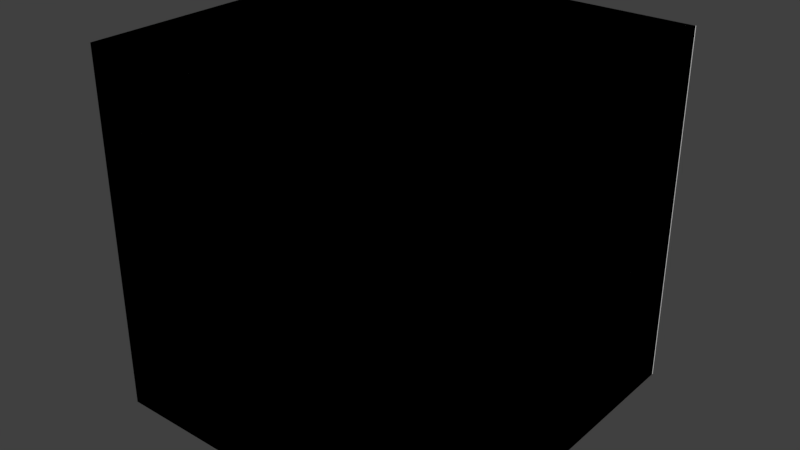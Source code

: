 # Source: WoodenCrate_Will.blend  (saved by Blender 2.79.0; exported with 4.5.12 LTS)
import bpy
from mathutils import Matrix  # noqa: F401  (used for matrix-valued properties, if any)

bpy.ops.wm.read_factory_settings(use_empty=True)
scene = bpy.context.scene
scene.name = 'Scene'

# ---- collections
col_collection_1 = bpy.data.collections.new('Collection 1'); scene.collection.children.link(col_collection_1)

# ---- materials (node trees are filled in below, after node groups)
mat_material = bpy.data.materials.new('Material')
mat_material.alpha_threshold = 0.0
mat_material.use_transparent_shadow = False
mat_material.roughness = 0.5
mat_material.line_color = (0.0, 0.0, 0.0, 1.0)

# ---- material node trees

# ---- world
world_world = bpy.data.worlds.new('World'); scene.world = world_world
world_world.color = (0.05088, 0.05088, 0.05088)
world_world.use_sun_shadow = False
world_world.sun_shadow_jitter_overblur = 0.0
world_world.cycles.sampling_method = 'MANUAL'

# ---- meshes
me_cube_003 = bpy.data.meshes.new('Cube.003')
me_cube_003.from_pydata([(1.015, 1.053, -1.014), (1.015, -0.9759, -1.014), (-1.013, -0.9759, -1.014), (-1.013, 1.053, -1.014), (1.015, 1.053, 1.015), (1.015, -0.9759, 1.015), (-1.013, -0.9759, 1.015), (-1.013, 1.053, 1.015), (0.6912, 1.053, -1.014), (0.6912, -0.9759, -1.014), (0.6912, 1.053, 1.015), (0.6912, -0.9759, 1.015), (1.015, 1.053, 0.6998), (1.015, -0.9759, 0.6998), (-1.013, -0.9759, 0.6998), (-1.013, 1.053, 0.6998), (0.6912, 1.053, 0.6998), (0.6912, -0.9759, 0.6998), (-0.7036, 1.053, -1.014), (-0.7036, -0.9759, -1.014), (-0.7036, 1.053, 1.015), (-0.7036, -0.9759, 1.015), (-0.7036, 1.053, 0.6998), (-0.7036, -0.9759, 0.6998), (0.6912, -0.9759, -0.7102), (1.015, 1.053, -0.7102), (1.015, -0.9759, -0.7102), (-1.013, -0.9759, -0.7102), (-1.013, 1.053, -0.7102), (0.6912, 1.053, -0.7102), (-0.7036, -0.9759, -0.7102), (-0.7036, 1.053, -0.7102), (1.015, -0.6172, -1.014), (-1.013, -0.6172, -1.014), (1.015, -0.6172, 1.015), (-1.013, -0.6172, 1.015), (0.6912, -0.6172, 1.015), (0.6912, -0.6172, -1.014), (-1.013, -0.6172, 0.6998), (1.015, -0.6172, 0.6998), (-0.7036, -0.6172, 1.015), (-0.7036, -0.6172, -1.014), (1.015, -0.6172, -0.7102), (-1.013, -0.6172, -0.7102), (-1.013, 0.7133, -1.014), (-1.013, 0.7133, 1.015), (0.6912, 0.7133, -1.014), (-1.013, 0.7133, 0.6998), (-0.7036, 0.7133, -1.014), (-1.013, 0.7133, -0.7102), (1.015, 0.7133, -1.014), (1.015, 0.7133, 1.015), (0.6912, 0.7133, 1.015), (1.015, 0.7133, 0.6998), (-0.7036, 0.7133, 1.015), (1.015, 0.7133, -0.7102), (0.6912, -0.6172, 0.9754), (-0.7036, -0.6172, 0.9754), (0.6912, 0.7133, 0.9754), (-0.7036, 0.7133, 0.9754), (0.6912, -0.941, 0.6998), (-0.7036, -0.941, 0.6998), (0.6912, -0.941, -0.7102), (-0.7036, -0.941, -0.7102), (0.9846, -0.6172, 0.6998), (0.9846, -0.6172, -0.7102), (0.9846, 0.7133, 0.6998), (0.9846, 0.7133, -0.7102), (0.6912, 1.02, 0.6998), (-0.7036, 1.02, 0.6998), (0.6912, 1.02, -0.7102), (-0.7036, 1.02, -0.7102), (-0.9805, -0.6172, 0.6998), (-0.9805, -0.6172, -0.7102), (-0.9805, 0.7133, 0.6998), (-0.9805, 0.7133, -0.7102), (0.6912, -0.6172, -0.9829), (-0.7036, -0.6172, -0.9829), (0.6912, 0.7133, -0.9829), (-0.7036, 0.7133, -0.9829), (1.015, -0.9759, -1.014), (-1.013, -0.9759, -1.014), (0.6912, -0.9759, -1.014), (-0.7036, -0.9759, -1.014), (0.6912, -0.9759, -0.7102), (1.015, -0.9759, -0.7102), (-1.013, -0.9759, -0.7102), (-0.7036, -0.9759, -0.7102), (1.015, 1.053, -1.014), (1.015, -0.9759, -1.014), (-1.013, -0.9759, -1.014), (-1.013, 1.053, -1.014), (1.015, 1.053, 1.015), (1.015, -0.9759, 1.015), (-1.013, -0.9759, 1.015), (-1.013, 1.053, 1.015), (0.6912, 1.053, -1.014), (0.6912, -0.9759, -1.014), (0.6912, 1.053, 1.015), (0.6912, -0.9759, 1.015), (1.015, 1.053, 0.6998), (1.015, -0.9759, 0.6998), (-1.013, -0.9759, 0.6998), (-1.013, 1.053, 0.6998), (0.6912, 1.053, 0.6998), (0.6912, -0.9759, 0.6998), (-0.7036, 1.053, -1.014), (-0.7036, -0.9759, -1.014), (-0.7036, 1.053, 1.015), (-0.7036, -0.9759, 1.015), (-0.7036, 1.053, 0.6998), (-0.7036, -0.9759, 0.6998), (0.6912, -0.9759, -0.7102), (1.015, 1.053, -0.7102), (1.015, -0.9759, -0.7102), (-1.013, -0.9759, -0.7102), (-1.013, 1.053, -0.7102), (0.6912, 1.053, -0.7102), (-0.7036, -0.9759, -0.7102), (-0.7036, 1.053, -0.7102), (1.015, -0.6172, -1.014), (-1.013, -0.6172, -1.014), (1.015, -0.6172, 1.015), (-1.013, -0.6172, 1.015), (0.6912, -0.6172, 1.015), (0.6912, -0.6172, -1.014), (-1.013, -0.6172, 0.6998), (1.015, -0.6172, 0.6998), (-0.7036, -0.6172, 1.015), (-0.7036, -0.6172, -1.014), (1.015, -0.6172, -0.7102), (-1.013, -0.6172, -0.7102), (-1.013, 0.7133, -1.014), (-1.013, 0.7133, 1.015), (0.6912, 0.7133, -1.014), (-1.013, 0.7133, 0.6998), (-0.7036, 0.7133, -1.014), (-1.013, 0.7133, -0.7102), (1.015, 0.7133, -1.014), (1.015, 0.7133, 1.015), (0.6912, 0.7133, 1.015), (1.015, 0.7133, 0.6998), (-0.7036, 0.7133, 1.015), (1.015, 0.7133, -0.7102), (0.6912, -0.6172, 0.9754), (-0.7036, -0.6172, 0.9754), (0.6912, 0.7133, 0.9754), (-0.7036, 0.7133, 0.9754), (0.6912, -0.941, 0.6998), (-0.7036, -0.941, 0.6998), (0.6912, -0.941, -0.7102), (-0.7036, -0.941, -0.7102), (0.9846, -0.6172, 0.6998), (0.9846, -0.6172, -0.7102), (0.9846, 0.7133, 0.6998), (0.9846, 0.7133, -0.7102), (0.6912, 1.02, 0.6998), (-0.7036, 1.02, 0.6998), (0.6912, 1.02, -0.7102), (-0.7036, 1.02, -0.7102), (-0.9805, -0.6172, 0.6998), (-0.9805, -0.6172, -0.7102), (-0.9805, 0.7133, 0.6998), (-0.9805, 0.7133, -0.7102), (0.6912, -0.6172, -0.9829), (-0.7036, -0.6172, -0.9829), (0.6912, 0.7133, -0.9829), (-0.7036, 0.7133, -0.9829), (1.015, -0.9759, -1.014), (-1.013, -0.9759, -1.014), (0.6912, -0.9759, -1.014), (-0.7036, -0.9759, -1.014), (0.6912, -0.9759, -0.7102), (1.015, -0.9759, -0.7102), (-1.013, -0.9759, -0.7102), (-0.7036, -0.9759, -0.7102), (-1.013, -0.9759, 0.6998), (-1.013, -0.9759, -0.7102), (-1.013, -0.9759, 1.015), (-1.013, 1.053, 1.015), (-1.013, -0.6172, 1.015), (-1.013, 0.7133, 1.015), (-1.013, -0.9759, 0.6998), (-1.013, 1.053, 0.6998), (-1.013, -0.6172, 0.6998), (-1.013, 0.7133, 0.6998), (0.6912, 0.7133, 0.9754), (0.6912, -0.6172, 0.9754), (-0.7036, 0.7133, 0.9754), (-0.7036, -0.6172, 0.9754), (-1.013, 0.7133, 0.6998), (-1.013, 1.053, 0.6998), (-1.013, -0.9759, 0.6998), (-1.013, -0.6172, 0.6998), (0.6912, -0.6172, -0.9829), (-0.7036, -0.6172, -0.9829), (0.6912, 0.7133, -0.9829), (-0.7036, 0.7133, -0.9829), (-1.013, -0.9759, -0.7102), (-1.013, 1.053, -0.7102), (-1.013, -0.6172, -0.7102), (-1.013, 0.7133, -0.7102), (0.6912, 1.053, 1.015), (0.6912, -0.9759, 1.015), (0.6912, -0.6172, 1.015), (0.6912, 0.7133, 1.015), (-1.013, 1.053, -1.014), (-1.013, 1.053, 1.015), (-1.013, 1.053, 0.6998), (-1.013, 1.053, -0.7102), (1.016, 1.057, -1.014), (1.016, 1.057, 1.015), (1.016, 1.057, 0.6998), (1.016, 1.057, -0.7102), (0.6912, -0.6172, -1.014), (-0.7036, -0.6172, -1.014), (-1.013, 0.7133, -0.7102), (-0.9805, 0.7133, -0.7102)], [(214, 215)], [(41, 33, 2, 19), (40, 21, 6, 35), (39, 13, 5, 34), (23, 14, 6, 21), (47, 15, 7, 45), (31, 28, 3, 18), (25, 29, 8, 0), (13, 17, 11, 5), (34, 5, 11, 36), (32, 37, 9, 1), (26, 24, 17, 13), (4, 10, 16, 12), (20, 7, 15, 22), (49, 28, 15, 47), (30, 27, 14, 23), (42, 26, 13, 39), (10, 20, 22, 16), (29, 31, 18, 8), (17, 23, 21, 11), (36, 11, 21, 40), (37, 41, 19, 9), (1, 80, 85, 26), (32, 1, 26, 42), (9, 82, 80, 1), (44, 3, 28, 49), (26, 85, 84, 24), (12, 16, 29, 25), (22, 15, 28, 31), (2, 33, 43, 27), (50, 32, 42, 55), (27, 43, 38, 14), (50, 46, 37, 32), (51, 34, 36, 52), (14, 38, 35, 6), (53, 39, 34, 51), (54, 40, 35, 45), (48, 44, 33, 41), (18, 3, 44, 48), (20, 54, 45, 7), (12, 53, 51, 4), (4, 51, 52, 10), (0, 8, 46, 50), (25, 55, 53, 12), (10, 52, 54, 20), (8, 18, 48, 46), (0, 50, 55, 25), (33, 44, 49, 43), (38, 47, 45, 35), (36, 56, 58, 52), (40, 57, 56, 36), (52, 58, 59, 54), (54, 59, 57, 40), (30, 63, 62, 24), (23, 61, 63, 30), (17, 60, 61, 23), (24, 62, 60, 17), (53, 66, 64, 39), (39, 64, 65, 42), (42, 65, 67, 55), (55, 67, 66, 53), (31, 71, 69, 22), (22, 69, 68, 16), (29, 70, 71, 31), (16, 68, 70, 29), (47, 74, 75, 49), (49, 75, 73, 43), (38, 72, 74, 47), (43, 73, 72, 38), (46, 78, 76, 37), (37, 76, 77, 41), (48, 79, 78, 46), (41, 77, 79, 48), (64, 66, 67, 65), (77, 76, 78, 79), (73, 75, 74, 72), (68, 69, 71, 70), (56, 57, 59, 58), (61, 60, 62, 63), (82, 83, 87, 84), (83, 81, 86, 87), (80, 82, 84, 85), (30, 87, 86, 27), (19, 83, 82, 9), (24, 84, 87, 30), (27, 86, 81, 2), (2, 81, 83, 19), (129, 107, 90, 121), (128, 123, 94, 109), (127, 122, 93, 101), (111, 109, 94, 102), (135, 133, 95, 103), (119, 106, 91, 116), (113, 88, 96, 117), (101, 93, 99, 105), (122, 124, 99, 93), (120, 89, 97, 125), (114, 101, 105, 112), (92, 100, 104, 98), (108, 110, 103, 95), (137, 135, 103, 116), (118, 111, 102, 115), (130, 127, 101, 114), (98, 104, 110, 108), (117, 96, 106, 119), (105, 99, 109, 111), (124, 128, 109, 99), (125, 97, 107, 129), (89, 114, 173, 168), (120, 130, 114, 89), (97, 89, 168, 170), (132, 137, 116, 91), (114, 112, 172, 173), (100, 113, 117, 104), (110, 119, 116, 103), (90, 115, 131, 121), (138, 143, 130, 120), (115, 102, 126, 131), (138, 120, 125, 134), (139, 140, 124, 122), (102, 94, 123, 126), (141, 139, 122, 127), (142, 133, 123, 128), (136, 129, 121, 132), (106, 136, 132, 91), (108, 95, 133, 142), (100, 92, 139, 141), (92, 98, 140, 139), (88, 138, 134, 96), (113, 100, 141, 143), (98, 108, 142, 140), (96, 134, 136, 106), (88, 113, 143, 138), (121, 131, 137, 132), (126, 123, 133, 135), (124, 140, 146, 144), (128, 124, 144, 145), (140, 142, 147, 146), (142, 128, 145, 147), (118, 112, 150, 151), (111, 118, 151, 149), (105, 111, 149, 148), (112, 105, 148, 150), (141, 127, 152, 154), (127, 130, 153, 152), (130, 143, 155, 153), (143, 141, 154, 155), (119, 110, 157, 159), (110, 104, 156, 157), (117, 119, 159, 158), (104, 117, 158, 156), (135, 137, 163, 162), (137, 131, 161, 163), (126, 135, 162, 160), (131, 126, 160, 161), (134, 125, 164, 166), (125, 129, 165, 164), (136, 134, 166, 167), (129, 136, 167, 165), (152, 153, 155, 154), (166, 164, 194, 196), (161, 160, 162, 163), (156, 158, 159, 157), (183, 185, 190, 191), (149, 151, 150, 148), (170, 172, 175, 171), (171, 175, 174, 169), (168, 173, 172, 170), (118, 115, 174, 175), (107, 97, 170, 171), (112, 118, 175, 172), (115, 90, 169, 174), (90, 107, 171, 169), (102, 115, 177, 176), (133, 123, 180, 181), (123, 94, 178, 180), (133, 95, 179, 181), (135, 126, 184, 185), (102, 126, 184, 182), (103, 135, 185, 183), (187, 186, 188, 189), (145, 144, 187, 189), (144, 146, 186, 187), (182, 184, 193, 192), (146, 147, 188, 186), (147, 145, 189, 188), (185, 184, 193, 190), (195, 197, 196, 194), (165, 167, 197, 195), (164, 165, 195, 194), (167, 166, 196, 197), (131, 137, 201, 200), (115, 131, 200, 198), (116, 137, 201, 199), (98, 140, 205, 202), (140, 124, 204, 205), (124, 99, 203, 204), (91, 116, 209, 206), (103, 116, 209, 208), (95, 103, 208, 207), (113, 88, 210, 213), (100, 113, 213, 212), (92, 100, 212, 211), (137, 163, 217, 216)])
_uv = me_cube_003.uv_layers.new(name='UVMap')
_uv.uv.foreach_set('vector', [-0.4426, 1.44, -0.4637, 1.44, -0.4683, 1.426, -0.451, 1.424, -0.6677, 1.6, -0.7843, 1.594, -0.9739, 1.495, -0.7128, 1.519, -0.2788, 1.52, -0.2608, 1.48, -0.2307, 1.588, -0.2896, 1.571, 0.6035, 1.045, 0.5701, 1.045, 0.5676, 1.013, 0.6035, 1.011, -0.4576, 1.502, -0.4252, 1.504, -0.4279, 1.513, -0.4504, 1.516, -0.3909, 1.485, -0.4052, 1.483, -0.4026, 1.479, -0.3943, 1.48, -0.3005, 1.497, -0.3064, 1.496, -0.3169, 1.494, -0.3092, 1.493, 0.7888, 1.045, 0.7538, 1.045, 0.7538, 1.011, 0.7888, 1.011, -0.2896, 1.571, -0.2307, 1.588, -0.2383, 1.653, -0.3264, 1.621, -0.3445, 1.469, -0.3564, 1.462, -0.3552, 1.453, -0.3453, 1.461, -0.3409, 1.464, -0.3596, 1.458, -0.3087, 1.394, -0.2608, 1.48, -0.1206, 1.549, -0.1724, 1.538, -0.1981, 1.53, -0.1587, 1.533, -0.4108, 1.52, -0.4279, 1.513, -0.4252, 1.504, -0.3959, 1.512, -0.4191, 1.476, -0.4052, 1.483, -0.4252, 1.504, -0.4576, 1.502, -0.4796, 1.425, -0.4859, 1.424, -0.705, 1.354, -0.588, 1.315, -0.3327, 1.474, -0.3409, 1.464, -0.2608, 1.48, -0.2788, 1.52, -0.1724, 1.538, -0.4108, 1.52, -0.3959, 1.512, -0.1981, 1.53, -0.3064, 1.496, -0.3909, 1.485, -0.3943, 1.48, -0.3169, 1.494, 0.7538, 1.045, 0.6035, 1.045, 0.6035, 1.011, 0.7538, 1.011, -0.3264, 1.621, -0.2383, 1.653, -0.7843, 1.594, -0.6677, 1.6, -0.3564, 1.462, -0.4426, 1.44, -0.451, 1.424, -0.3552, 1.453, -0.3453, 1.461, -0.3469, 1.464, -0.3422, 1.46, -0.3409, 1.464, -0.3445, 1.469, -0.3453, 1.461, -0.3409, 1.464, -0.3327, 1.474, -0.3552, 1.453, -0.3586, 1.459, -0.3469, 1.464, -0.3453, 1.461, -0.4092, 1.474, -0.4026, 1.479, -0.4052, 1.483, -0.4191, 1.476, -0.3409, 1.464, -0.3422, 1.46, -0.3562, 1.45, -0.3596, 1.458, -0.1587, 1.533, -0.1981, 1.53, -0.3064, 1.496, -0.3005, 1.497, -0.3959, 1.512, -0.4252, 1.504, -0.4052, 1.483, -0.3909, 1.485, -0.4683, 1.426, -0.4637, 1.44, -0.4852, 1.438, -0.4859, 1.424, -0.3114, 1.489, -0.3445, 1.469, -0.3327, 1.474, -0.2983, 1.495, -0.4859, 1.424, -0.4852, 1.438, -0.6549, 1.448, -0.705, 1.354, -0.3114, 1.489, -0.3256, 1.487, -0.3564, 1.462, -0.3445, 1.469, -0.1643, 1.544, -0.2896, 1.571, -0.3264, 1.621, -0.206, 1.547, -0.705, 1.354, -0.6549, 1.448, -0.7128, 1.519, -0.9739, 1.495, -0.1833, 1.534, -0.2788, 1.52, -0.2896, 1.571, -0.1643, 1.544, -0.4342, 1.526, -0.6677, 1.6, -0.7128, 1.519, -0.4504, 1.516, -0.3991, 1.474, -0.4092, 1.474, -0.4637, 1.44, -0.4426, 1.44, -0.3943, 1.48, -0.4026, 1.479, -0.4092, 1.474, -0.3991, 1.474, -0.4108, 1.52, -0.4342, 1.526, -0.4504, 1.516, -0.4279, 1.513, -0.1587, 1.533, -0.1833, 1.534, -0.1643, 1.544, -0.1206, 1.549, -0.1206, 1.549, -0.1643, 1.544, -0.206, 1.547, -0.1724, 1.538, -0.3092, 1.493, -0.3169, 1.494, -0.3256, 1.487, -0.3114, 1.489, -0.3005, 1.497, -0.2983, 1.495, -0.1833, 1.534, -0.1587, 1.533, -0.1724, 1.538, -0.206, 1.547, -0.4342, 1.526, -0.4108, 1.52, -0.3169, 1.494, -0.3943, 1.48, -0.3991, 1.474, -0.3256, 1.487, -0.3092, 1.493, -0.3114, 1.489, -0.2983, 1.495, -0.3005, 1.497, -0.4637, 1.44, -0.4092, 1.474, -0.4191, 1.476, -0.4852, 1.438, -0.6549, 1.448, -0.4576, 1.502, -0.4504, 1.516, -0.7128, 1.519, -0.3264, 1.621, -0.3458, 1.662, -0.2404, 1.542, -0.206, 1.547, -0.6677, 1.6, -0.605, 1.605, -0.3458, 1.662, -0.3264, 1.621, -0.206, 1.547, -0.2404, 1.542, -0.4431, 1.485, -0.4342, 1.526, -0.4342, 1.526, -0.4431, 1.485, -0.605, 1.605, -0.6677, 1.6, -0.4796, 1.425, -0.4938, 1.442, -0.366, 1.465, -0.3596, 1.458, -0.588, 1.315, -0.5418, 1.319, -0.4938, 1.442, -0.4796, 1.425, -0.3087, 1.394, -0.3344, 1.365, -0.5418, 1.319, -0.588, 1.315, -0.3596, 1.458, -0.366, 1.465, -0.3344, 1.365, -0.3087, 1.394, -0.1833, 1.534, -0.2131, 1.529, -0.2655, 1.499, -0.2788, 1.52, -0.2788, 1.52, -0.2655, 1.499, -0.3182, 1.48, -0.3327, 1.474, -0.3327, 1.474, -0.3182, 1.48, -0.2962, 1.515, -0.2983, 1.495, -0.2983, 1.495, -0.2962, 1.515, -0.2131, 1.529, -0.1833, 1.534, -0.3909, 1.485, -0.3819, 1.479, -0.3753, 1.534, -0.3959, 1.512, -0.3959, 1.512, -0.3753, 1.534, -0.2355, 1.534, -0.1981, 1.53, -0.3064, 1.496, -0.2987, 1.476, -0.3819, 1.479, -0.3909, 1.485, -0.1981, 1.53, -0.2355, 1.534, -0.2987, 1.476, -0.3064, 1.496, -0.4576, 1.502, -0.4826, 1.519, -0.4259, 1.471, -0.4191, 1.476, -0.4191, 1.476, -0.4259, 1.471, -0.493, 1.417, -0.4852, 1.438, -0.6549, 1.448, -0.6152, 1.457, -0.4826, 1.519, -0.4576, 1.502, -0.4852, 1.438, -0.493, 1.417, -0.6152, 1.457, -0.6549, 1.448, -0.3256, 1.487, -0.3375, 1.487, -0.3573, 1.449, -0.3564, 1.462, -0.3564, 1.462, -0.3573, 1.449, -0.4276, 1.442, -0.4426, 1.44, -0.3991, 1.474, -0.4014, 1.485, -0.3375, 1.487, -0.3256, 1.487, -0.4426, 1.44, -0.4276, 1.442, -0.4014, 1.485, -0.3991, 1.474, -0.2655, 1.499, -0.2131, 1.529, -0.2962, 1.515, -0.3182, 1.48, -0.4276, 1.442, -0.3573, 1.449, -0.3375, 1.487, -0.4014, 1.485, -0.493, 1.417, -0.4259, 1.471, -0.4826, 1.519, -0.6152, 1.457, -0.2355, 1.534, -0.3753, 1.534, -0.3819, 1.479, -0.2987, 1.476, -0.3458, 1.662, -0.605, 1.605, -0.4431, 1.485, -0.2404, 1.542, -0.5418, 1.319, -0.3344, 1.365, -0.366, 1.465, -0.4938, 1.442, 0.755, 1.084, 0.6046, 1.084, 0.6046, 1.051, 0.755, 1.051, 0.6046, 1.084, 0.5712, 1.084, 0.5712, 1.051, 0.6046, 1.051, 0.7899, 1.084, 0.755, 1.084, 0.755, 1.051, 0.7899, 1.051, -0.4796, 1.425, -0.4696, 1.418, -0.4825, 1.424, -0.4859, 1.424, -0.451, 1.424, -0.4598, 1.429, -0.3586, 1.459, -0.3552, 1.453, -0.3596, 1.458, -0.3562, 1.45, -0.4696, 1.418, -0.4796, 1.425, -0.4859, 1.424, -0.4825, 1.424, -0.4702, 1.43, -0.4683, 1.426, -0.4683, 1.426, -0.4702, 1.43, -0.4598, 1.429, -0.451, 1.424, -0.3116, 0.2324, -0.07418, 0.3837, -0.3943, 0.1563, -0.3142, 0.1605, 0.131, 1.152, 0.131, 1.234, 0.03695, 1.234, 0.03695, 1.152, 0.4637, 1.157, 0.4637, 1.076, 0.5564, 1.076, 0.5564, 1.157, 0.1207, 0.4595, 0.1207, 0.5388, 0.04636, 0.5388, 0.04638, 0.4594, 0.4492, 1.079, 0.4492, 0.9988, 0.5351, 0.9988, 0.5351, 1.079, 0.1229, 0.5346, 0.1203, 0.615, 0.0433, 0.6148, 0.04473, 0.5331, 0.5427, 0.536, 0.5438, 0.6164, 0.4795, 0.615, 0.4803, 0.5377, 0.5329, 0.4611, 0.5329, 0.5405, 0.4557, 0.5389, 0.4557, 0.4596, 0.1333, 0.6898, 0.1333, 0.7697, 0.04496, 0.7696, 0.04499, 0.6898, -0.3126, 0.4604, -0.5482, 0.4609, -0.6212, 0.3865, -0.3168, 0.3883, -0.4405, 0.5321, -0.8959, 0.537, -0.8908, 0.4602, -0.6483, 0.4568, 0.546, 0.6152, 0.546, 0.6927, 0.4662, 0.6927, 0.4662, 0.6152, 0.1229, 0.6152, 0.1229, 0.6927, 0.04678, 0.6927, 0.04678, 0.6152, 0.5153, -0.07496, 0.8358, -0.07676, 0.8362, 0.0003427, 0.5157, 0.00214, -0.6571, 0.146, -0.7555, 0.141, -0.764, 0.0798, -0.6552, 0.07857, 0.2593, 0.07532, 0.5689, 0.07501, 0.5697, 0.1538, 0.26, 0.1541, 0.4662, 0.6152, 0.4662, 0.6927, 0.1229, 0.6927, 0.1229, 0.6152, 0.4803, 0.5377, 0.4795, 0.615, 0.1203, 0.615, 0.1229, 0.5346, 0.4557, 0.4596, 0.4557, 0.5389, 0.1207, 0.5388, 0.1207, 0.4595, 0.992, 0.5392, 0.7095, 0.5392, 0.7095, 0.4665, 0.992, 0.4665, -0.3285, 0.4476, -0.6212, 0.3865, -0.07418, 0.3837, -0.06206, 0.449, -0.5482, 0.4609, -0.4405, 0.5321, -0.6277, 0.4527, -0.5735, 0.3394, -0.3588, 0.4757, -0.365, 0.5362, -0.4405, 0.5321, -0.5482, 0.4609, -0.6212, 0.3865, -0.5482, 0.4609, -0.5735, 0.3394, -0.4536, 0.3482, -0.2304, 0.1533, -0.2226, 0.07758, -0.1448, 0.07617, -0.1471, 0.1541, -0.4405, 0.5321, -0.6483, 0.4568, -0.6144, 0.3778, -0.6277, 0.4527, 0.5754, 0.07825, 0.9063, 0.07929, 0.906, 0.1554, 0.5751, 0.1543, 0.7953, 0.3081, 0.4911, 0.308, 0.4911, 0.2412, 0.7953, 0.2413, -0.3943, 0.1563, -0.6552, 0.07857, -0.3444, 0.0739, -0.3442, 0.1531, -0.09311, 0.4813, -0.08392, 0.537, -0.365, 0.5362, -0.3588, 0.4757, 0.5005, 0.1615, 0.7832, 0.161, 0.7833, 0.233, 0.5006, 0.2334, -0.146, 0.4629, -0.3126, 0.4604, -0.3168, 0.3883, -0.1342, 0.3847, 0.4609, 0.6899, 0.4609, 0.7698, 0.1333, 0.7697, 0.1333, 0.6898, 0.02128, 1.079, 0.02128, 0.9988, 0.1156, 0.9988, 0.1122, 1.079, 0.1199, 1.157, 0.1199, 1.076, 0.4637, 1.076, 0.4637, 1.157, 0.4798, 1.152, 0.4798, 1.234, 0.131, 1.234, 0.131, 1.152, -0.1391, 0.2329, -0.3116, 0.2324, -0.3142, 0.1605, -0.1436, 0.1585, 0.1238, 0.235, -0.1391, 0.2329, -0.1436, 0.1585, 0.1212, 0.1577, 0.5687, 1.152, 0.5687, 1.234, 0.4798, 1.234, 0.4798, 1.152, 0.0323, 1.157, 0.0323, 1.076, 0.1199, 1.076, 0.1199, 1.157, 0.5445, 0.69, 0.5444, 0.7698, 0.4609, 0.7698, 0.4609, 0.6899, 0.09697, 0.464, -0.146, 0.4629, -0.1342, 0.3847, 0.09404, 0.3832, 0.8349, -0.08076, 0.5267, -0.07999, 0.5265, -0.1541, 0.8347, -0.1549, 0.7864, 0.3834, 0.4745, 0.3834, 0.4745, 0.3076, 0.7864, 0.3076, 0.786, 0.3878, 0.786, 0.4625, 0.4791, 0.4625, 0.4791, 0.3878, -0.01054, 0.482, -0.01308, 0.5347, -0.08392, 0.537, -0.09311, 0.4813, -0.3442, 0.1531, -0.3444, 0.0739, -0.2226, 0.07758, -0.2304, 0.1533, 0.1122, 1.079, 0.1156, 0.9988, 0.4492, 0.9988, 0.4492, 1.079, -1.451, -0.9185, 0.4104, -0.9062, 0.4081, -0.8982, -1.463, -0.8899, -0.6272, -0.8624, -1.005, -0.8764, -1.463, -0.8899, -0.6032, -0.8885, 0.3983, -0.8912, -0.2438, -0.8784, -0.2434, -0.8915, 0.4081, -0.8982, -0.2475, -0.8792, -0.5989, -0.8788, -0.6032, -0.8885, -0.2434, -0.8915, -0.6571, 0.146, -0.6483, 0.4568, -0.7942, 0.4268, -0.7989, 0.1646, 0.686, 0.957, 0.4357, 0.9536, 0.4358, 0.9473, 0.6861, 0.9508, 0.9109, 0.5612, 0.7605, 0.5612, 0.7605, 0.5575, 0.9109, 0.5575, 0.9648, 0.6889, 0.5933, 0.6865, 0.5934, 0.6773, 0.9649, 0.6796, 0.9039, 0.5828, 0.7605, 0.5828, 0.7605, 0.5795, 0.9039, 0.5795, 1.189, 0.955, 0.9392, 0.9516, 0.9393, 0.9461, 1.19, 0.9496, 0.7605, 0.5752, 0.9039, 0.5752, 0.9039, 0.5785, 0.7605, 0.5785, 0.6639, 0.7802, 0.9802, 0.7778, 0.9802, 0.7847, 0.664, 0.7871, 0.6876, 0.9423, 0.9379, 0.9458, 0.9378, 0.9516, 0.6875, 0.9481, 0.7605, 0.5621, 0.9109, 0.5621, 0.9109, 0.5656, 0.7605, 0.5656, 0.9109, 0.5699, 0.7605, 0.5699, 0.7605, 0.5665, 0.9109, 0.5665, 0.6861, 0.9494, 0.4358, 0.9459, 0.4359, 0.9402, 0.6862, 0.9436, 0.4343, 0.9509, 0.1841, 0.9474, 0.184, 0.9518, 0.4343, 0.9553, 0.6783, 0.8913, 0.5349, 0.8913, 0.5349, 0.8878, 0.6783, 0.8878, 0.7605, 0.5708, 0.9039, 0.5708, 0.9039, 0.5743, 0.7605, 0.5743, 0.664, 0.7889, 0.9802, 0.7865, 0.9803, 0.7938, 0.664, 0.7962, -0.1998, 0.3557, -0.3218, 0.3423, -0.3215, 0.3395, -0.1995, 0.3528, -0.3285, 0.4476, -0.06206, 0.449, -0.3121, 0.2302, -0.3215, 0.3395, -0.1963, 0.2261, -0.1967, 0.3528, -0.1995, 0.3528, -0.1991, 0.2261, -0.3207, 0.2099, -0.1987, 0.2233, -0.1991, 0.2261, -0.3121, 0.2302, 1.371, -0.2415, 1.371, -0.5351, 1.648, -0.5351, 1.648, -0.2415, -0.1995, 0.3528, -0.3215, 0.3395, -0.3191, 0.337, -0.2023, 0.3503, 1.676, -0.2375, 1.677, -0.5416, 1.964, -0.5408, 1.963, -0.2368, 0.6857, -0.2329, 0.3779, -0.2329, 0.3779, -0.5373, 0.6857, -0.5373, 0.5195, 0.9735, 0.4197, 0.9746, 0.4196, 0.9764, 0.5195, 0.9752, 1.004, -0.236, 0.7037, -0.2365, 0.7041, -0.5338, 1.005, -0.5333, 0.4788, 0.7697, 0.4788, 0.8456, 0.1302, 0.8456, 0.1302, 0.7697, 0.1302, 0.7697, 0.1302, 0.8456, 0.05282, 0.8456, 0.05282, 0.7697, 0.5598, 0.7697, 0.5598, 0.8456, 0.4788, 0.8456, 0.4788, 0.7697, -0.6571, 0.146, -0.6552, 0.07857, -0.4335, 0.2124, -0.6008, 0.1587, -0.07418, 0.3837, -0.6212, 0.3865, -0.4536, 0.3482, -0.4548, 0.2222, -0.6483, 0.4568, -0.6571, 0.146, -0.6008, 0.1587, -0.6144, 0.3778, -0.6552, 0.07857, -0.3943, 0.1563, -0.3939, 0.2134, -0.4335, 0.2124, -0.3943, 0.1563, -0.07418, 0.3837, -0.4548, 0.2222, -0.3939, 0.2134, 0.4862, 1.229, 0.8074, 1.227, 0.8074, 1.233, 0.4863, 1.235, 0.4196, 0.9686, 0.3198, 0.9677, 0.3198, 0.9659, 0.4196, 0.9668, 0.3198, 0.9677, 0.22, 0.9668, 0.22, 0.9651, 0.3198, 0.9659, 0.4196, 0.9686, 0.5194, 0.9686, 0.5195, 0.9668, 0.4196, 0.9668, 0.4196, 0.9799, 0.3198, 0.9793, 0.3198, 0.9775, 0.4196, 0.9781, 0.22, 0.9804, 0.3198, 0.9793, 0.3198, 0.9775, 0.22, 0.9787, 0.5195, 0.9804, 0.4196, 0.9799, 0.4196, 0.9781, 0.5195, 0.9787, 0.3699, -0.5414, 0.3699, -0.2295, 0.04298, -0.2295, 0.04298, -0.5414, -0.6032, -0.8885, -1.463, -0.8899, -1.465, -0.9261, -0.6003, -0.8952, -1.463, -0.8899, 0.4081, -0.8982, 0.3897, -0.9063, -1.465, -0.9261, 0.22, 0.9735, 0.3198, 0.9749, 0.3198, 0.9767, 0.22, 0.9752, 0.4081, -0.8982, -0.2434, -0.8915, -0.2435, -0.9011, 0.3897, -0.9063, -0.2434, -0.8915, -0.6032, -0.8885, -0.6003, -0.8952, -0.2435, -0.9011, 0.4197, 0.9746, 0.3198, 0.9749, 0.3198, 0.9767, 0.4196, 0.9764, 1.346, -0.5331, 1.346, -0.2402, 1.039, -0.2406, 1.039, -0.5335, -0.3121, 0.2302, -0.1991, 0.2261, -0.2014, 0.2285, -0.3182, 0.2153, -0.3215, 0.3395, -0.3121, 0.2302, -0.3182, 0.2153, -0.3191, 0.337, -0.1991, 0.2261, -0.1995, 0.3528, -0.2023, 0.3503, -0.2014, 0.2285, 0.3198, 0.9715, 0.4196, 0.9712, 0.4197, 0.9694, 0.3198, 0.9697, 0.22, 0.9726, 0.3198, 0.9715, 0.3198, 0.9697, 0.22, 0.9709, 0.5195, 0.9726, 0.4196, 0.9712, 0.4197, 0.9694, 0.5195, 0.9709, 0.5194, 0.983, 0.4196, 0.983, 0.4196, 0.9813, 0.5194, 0.9813, 0.4196, 0.983, 0.3198, 0.983, 0.3198, 0.9813, 0.4196, 0.9813, 0.3198, 0.983, 0.22, 0.983, 0.22, 0.9813, 0.3198, 0.9813, 0.6875, 0.9552, 0.8518, 0.9546, 0.8518, 0.9518, 0.6875, 0.9524, 0.9979, 0.9552, 0.8518, 0.9546, 0.8518, 0.9518, 0.9979, 0.9523, 1.162, 0.9574, 0.9979, 0.9552, 0.9979, 0.9523, 1.162, 0.9546, 0.7367, 1.235, 0.8074, 1.234, 0.8075, 1.236, 0.7367, 1.236, 0.666, 1.235, 0.7367, 1.235, 0.7367, 1.236, 0.666, 1.236, 0.5952, 1.236, 0.666, 1.235, 0.666, 1.236, 0.5952, 1.237, -0.8485, 0.7595, -0.8437, 0.7595, -0.8437, 0.7596, -0.8485, 0.7596])
me_cube_003.materials.append(mat_material)
me_cube_003.use_remesh_preserve_volume = False
me_cube_003.use_remesh_preserve_attributes = False
me_cube_003.use_mirror_vertex_groups = False
me_cube_003.update()
me_plane = bpy.data.meshes.new('Plane')
me_plane.from_pydata([], [], [])
me_plane.use_remesh_preserve_volume = False
me_plane.use_remesh_preserve_attributes = False
me_plane.use_mirror_vertex_groups = False
me_plane.update()

# ---- objects
ob_cube_000 = bpy.data.objects.new('Cube.000', me_cube_003)
ob_plane = bpy.data.objects.new('Plane', me_plane)

# ---- transforms, parenting, visibility, modifiers, constraints
ob_cube_000.location = (-0.00258, -0.02552, 0.3789)
ob_cube_000.scale = (0.432, 0.432, 0.432)
ob_cube_000.lock_rotations_4d = False
ob_cube_000.empty_display_type = 'ARROWS'
ob_cube_000.lineart.crease_threshold = 0.0
ob_plane.location = (-0.001738, -0.01132, 0.09373)
ob_plane.scale = (0.3145, 0.3145, 0.3145)
ob_plane.lineart.crease_threshold = 0.0

# ---- collection membership
col_collection_1.objects.link(ob_cube_000)
col_collection_1.objects.link(ob_plane)

# ---- scene / render settings (as saved in the file)
scene.frame_start = 1; scene.frame_end = 250; scene.frame_set(1)
scene.render.engine = 'BLENDER_EEVEE_NEXT'
scene.render.resolution_percentage = 50
scene.render.dither_intensity = 0.0
scene.cycles.use_denoising = False
scene.cycles.samples = 128
scene.cycles.sampling_pattern = 'TABULATED_SOBOL'
scene.cycles.use_adaptive_sampling = False
scene.cycles.use_light_tree = False
scene.cycles.blur_glossy = 0.0
scene.cycles.sample_clamp_indirect = 0.0
scene.view_settings.view_transform = 'Standard'
bpy.context.view_layer.update()

# ---- added for rendering (the .blend has no active camera and no usable light): camera, sun
cam_auto = bpy.data.cameras.new('AutoCamera')
cam_auto.lens = 50.0
cam_auto.sensor_width = 36.0
cam_auto.clip_end = 1000.0
ob_auto_camera = bpy.data.objects.new('AutoCamera', cam_auto)
scene.collection.objects.link(ob_auto_camera)
ob_auto_camera.location = (1.40358, -1.69453, 1.50345)
ob_auto_camera.rotation_euler = (1.09748, -7.21219e-08, 0.694738)
scene.camera = ob_auto_camera
light_auto_sun = bpy.data.lights.new('AutoSun', 'SUN')
light_auto_sun.energy = 3.0
light_auto_sun.angle = 0.0523599
ob_auto_sun = bpy.data.objects.new('AutoSun', light_auto_sun)
scene.collection.objects.link(ob_auto_sun)
ob_auto_sun.rotation_euler = (0.872665, 0.174533, 0.523599)
bpy.context.view_layer.update()
